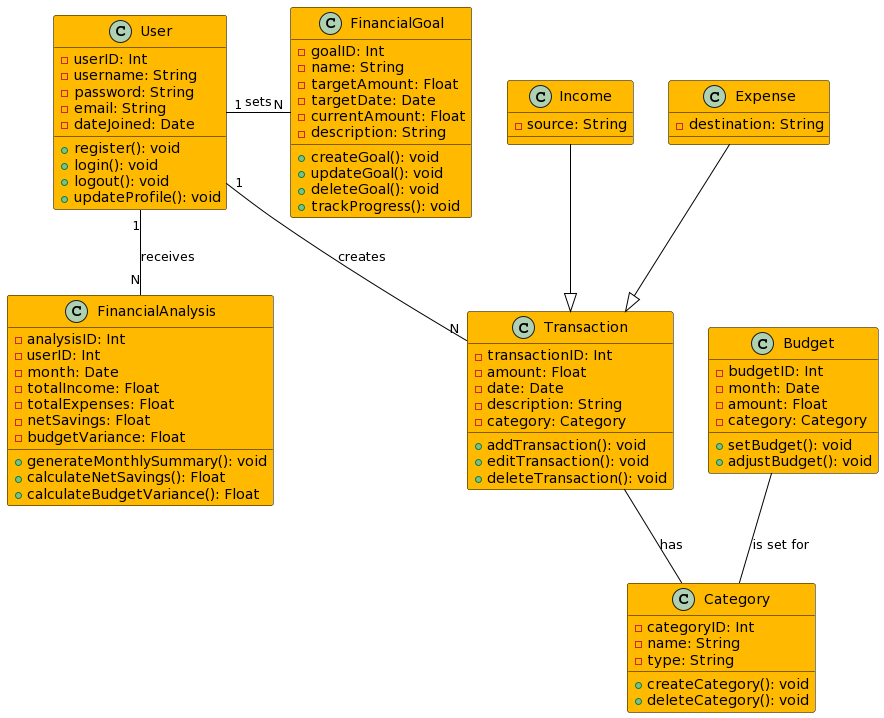

The diagram above was rendered by PlantUML. Its source (embedded in the PNG):
@startuml
skinparam class {
    BackgroundColor #ffba00
    ArrowColor Black
    BorderColor Black
}

' User Class
class User {
    - userID: Int
    - username: String
    - password: String
    - email: String
    - dateJoined: Date
    + register(): void
    + login(): void
    + logout(): void
    + updateProfile(): void
}

' Transaction Class
class Transaction {
    - transactionID: Int
    - amount: Float
    - date: Date
    - description: String
    - category: Category
    + addTransaction(): void
    + editTransaction(): void
    + deleteTransaction(): void
}

' Income and Expense Classes
class Income {
    - source: String
}
Income --|> Transaction

class Expense {
    - destination: String
}
Expense --|> Transaction

' Category Class
class Category {
    - categoryID: Int
    - name: String
    - type: String
    + createCategory(): void
    + deleteCategory(): void
}

' Budget Class
class Budget {
    - budgetID: Int
    - month: Date
    - amount: Float
    - category: Category
    + setBudget(): void
    + adjustBudget(): void
}

' FinancialGoal Class
class FinancialGoal {
    - goalID: Int
    - name: String
    - targetAmount: Float
    - targetDate: Date
    - currentAmount: Float
    - description: String
    + createGoal(): void
    + updateGoal(): void
    + deleteGoal(): void
    + trackProgress(): void
}

' FinancialAnalysis Class
class FinancialAnalysis {
    - analysisID: Int
    - userID: Int
    - month: Date
    - totalIncome: Float
    - totalExpenses: Float
    - netSavings: Float
    - budgetVariance: Float
    + generateMonthlySummary(): void
    + calculateNetSavings(): Float
    + calculateBudgetVariance(): Float
}

' Relationships
User "1" -- "N" Transaction: creates
Transaction -- Category: has
Budget -- Category: is set for
User "1" - "N" FinancialGoal: sets
User "1" -- "N" FinancialAnalysis: receives
@enduml